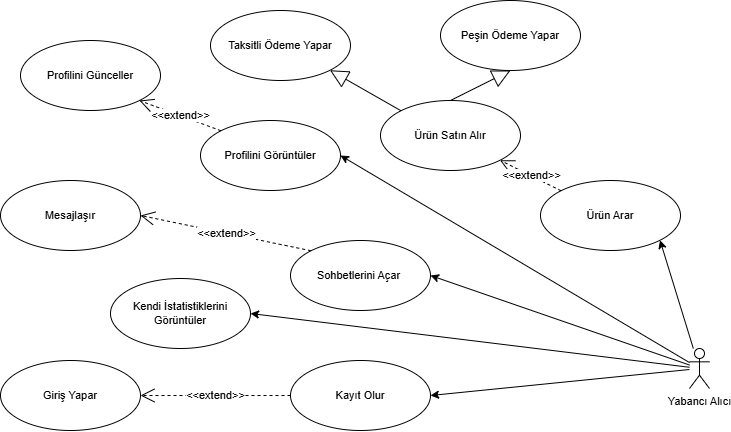

The diagram above was exported from draw.io. Its source (the exported page's mxGraphModel, read from the mxfile embedded in the PNG):
<mxGraphModel dx="1467" dy="753" grid="1" gridSize="10" guides="1" tooltips="1" connect="1" arrows="1" fold="1" page="1" pageScale="1" pageWidth="1000" pageHeight="1000" math="0" shadow="0">
  <root>
    <mxCell id="0" />
    <mxCell id="1" parent="0" />
    <mxCell id="u87Ltixw-DFZqbEDM121-83" value="Ürün Arar" style="ellipse;whiteSpace=wrap;html=1;fontSize=11;" parent="1" vertex="1">
      <mxGeometry x="620" y="490" width="140" height="70" as="geometry" />
    </mxCell>
    <mxCell id="u87Ltixw-DFZqbEDM121-85" value="Profilini Görüntüler" style="ellipse;whiteSpace=wrap;html=1;fontSize=11;" parent="1" vertex="1">
      <mxGeometry x="280" y="430" width="140" height="70" as="geometry" />
    </mxCell>
    <mxCell id="u87Ltixw-DFZqbEDM121-91" value="Kayıt Olur" style="ellipse;whiteSpace=wrap;html=1;fontSize=11;" parent="1" vertex="1">
      <mxGeometry x="370" y="670" width="140" height="70" as="geometry" />
    </mxCell>
    <mxCell id="u87Ltixw-DFZqbEDM121-92" value="Giriş Yapar" style="ellipse;whiteSpace=wrap;html=1;fontSize=11;" parent="1" vertex="1">
      <mxGeometry x="80" y="670" width="140" height="70" as="geometry" />
    </mxCell>
    <mxCell id="u87Ltixw-DFZqbEDM121-95" value="Sohbetlerini Açar&amp;nbsp;" style="ellipse;whiteSpace=wrap;html=1;fontSize=11;" parent="1" vertex="1">
      <mxGeometry x="370" y="550" width="140" height="70" as="geometry" />
    </mxCell>
    <mxCell id="u87Ltixw-DFZqbEDM121-98" value="Profilini Günceller" style="ellipse;whiteSpace=wrap;html=1;fontSize=11;" parent="1" vertex="1">
      <mxGeometry x="100" y="350" width="140" height="70" as="geometry" />
    </mxCell>
    <mxCell id="u87Ltixw-DFZqbEDM121-104" value="Mesajlaşır" style="ellipse;whiteSpace=wrap;html=1;fontSize=11;" parent="1" vertex="1">
      <mxGeometry x="80" y="490" width="140" height="70" as="geometry" />
    </mxCell>
    <mxCell id="u87Ltixw-DFZqbEDM121-111" value="Kendi İstatistiklerini Görüntüler" style="ellipse;whiteSpace=wrap;html=1;fontSize=11;" parent="1" vertex="1">
      <mxGeometry x="190" y="588" width="140" height="70" as="geometry" />
    </mxCell>
    <mxCell id="Ygg76yo1lvIjKc2-hMDk-2" style="rounded=0;orthogonalLoop=1;jettySize=auto;html=1;entryX=1;entryY=0.5;entryDx=0;entryDy=0;fontSize=11;" parent="1" source="Ygg76yo1lvIjKc2-hMDk-1" target="u87Ltixw-DFZqbEDM121-95" edge="1">
      <mxGeometry relative="1" as="geometry" />
    </mxCell>
    <mxCell id="Ygg76yo1lvIjKc2-hMDk-3" style="rounded=0;orthogonalLoop=1;jettySize=auto;html=1;entryX=1;entryY=0.5;entryDx=0;entryDy=0;fontSize=11;" parent="1" source="Ygg76yo1lvIjKc2-hMDk-1" target="u87Ltixw-DFZqbEDM121-91" edge="1">
      <mxGeometry relative="1" as="geometry" />
    </mxCell>
    <mxCell id="Ygg76yo1lvIjKc2-hMDk-5" style="rounded=0;orthogonalLoop=1;jettySize=auto;html=1;entryX=1;entryY=0.5;entryDx=0;entryDy=0;fontSize=11;" parent="1" source="Ygg76yo1lvIjKc2-hMDk-1" target="u87Ltixw-DFZqbEDM121-85" edge="1">
      <mxGeometry relative="1" as="geometry" />
    </mxCell>
    <mxCell id="Ygg76yo1lvIjKc2-hMDk-6" style="rounded=0;orthogonalLoop=1;jettySize=auto;html=1;entryX=1;entryY=1;entryDx=0;entryDy=0;fontSize=11;" parent="1" source="Ygg76yo1lvIjKc2-hMDk-1" target="u87Ltixw-DFZqbEDM121-83" edge="1">
      <mxGeometry relative="1" as="geometry" />
    </mxCell>
    <mxCell id="Ygg76yo1lvIjKc2-hMDk-7" style="rounded=0;orthogonalLoop=1;jettySize=auto;html=1;entryX=1;entryY=0.5;entryDx=0;entryDy=0;fontSize=11;" parent="1" source="Ygg76yo1lvIjKc2-hMDk-1" target="u87Ltixw-DFZqbEDM121-111" edge="1">
      <mxGeometry relative="1" as="geometry" />
    </mxCell>
    <mxCell id="Ygg76yo1lvIjKc2-hMDk-1" value="Yabancı Alıcı" style="shape=umlActor;verticalLabelPosition=bottom;verticalAlign=top;html=1;outlineConnect=0;fontSize=11;" parent="1" vertex="1">
      <mxGeometry x="769" y="658" width="20" height="40" as="geometry" />
    </mxCell>
    <mxCell id="1bOm8mAzU-74pZzdPz95-2" value="Ürün Satın Alır" style="ellipse;whiteSpace=wrap;html=1;fontSize=11;" parent="1" vertex="1">
      <mxGeometry x="460" y="410" width="140" height="70" as="geometry" />
    </mxCell>
    <mxCell id="_TswHYcR5eJmgxJztcxw-15" value="&amp;lt;&amp;lt;extend&amp;gt;&amp;gt;" style="endArrow=open;endSize=12;dashed=1;html=1;rounded=0;exitX=0;exitY=0.5;exitDx=0;exitDy=0;entryX=1;entryY=0.5;entryDx=0;entryDy=0;fontSize=11;" edge="1" parent="1" source="u87Ltixw-DFZqbEDM121-91" target="u87Ltixw-DFZqbEDM121-92">
      <mxGeometry width="160" relative="1" as="geometry">
        <mxPoint x="303" y="748" as="sourcePoint" />
        <mxPoint x="463" y="748" as="targetPoint" />
      </mxGeometry>
    </mxCell>
    <mxCell id="_TswHYcR5eJmgxJztcxw-16" value="&amp;lt;&amp;lt;extend&amp;gt;&amp;gt;" style="endArrow=open;endSize=12;dashed=1;html=1;rounded=0;entryX=1;entryY=1;entryDx=0;entryDy=0;exitX=0;exitY=0;exitDx=0;exitDy=0;fontSize=11;" edge="1" parent="1" source="u87Ltixw-DFZqbEDM121-85" target="u87Ltixw-DFZqbEDM121-98">
      <mxGeometry width="160" relative="1" as="geometry">
        <mxPoint x="303" y="388" as="sourcePoint" />
        <mxPoint x="463" y="388" as="targetPoint" />
      </mxGeometry>
    </mxCell>
    <mxCell id="_TswHYcR5eJmgxJztcxw-20" value="&amp;lt;&amp;lt;extend&amp;gt;&amp;gt;" style="endArrow=open;endSize=12;dashed=1;html=1;rounded=0;exitX=0;exitY=0;exitDx=0;exitDy=0;entryX=1;entryY=0.5;entryDx=0;entryDy=0;fontSize=11;" edge="1" parent="1" source="u87Ltixw-DFZqbEDM121-95" target="u87Ltixw-DFZqbEDM121-104">
      <mxGeometry width="160" relative="1" as="geometry">
        <mxPoint x="180" y="417" as="sourcePoint" />
        <mxPoint x="183" y="318" as="targetPoint" />
      </mxGeometry>
    </mxCell>
    <mxCell id="_TswHYcR5eJmgxJztcxw-21" value="&amp;lt;&amp;lt;extend&amp;gt;&amp;gt;" style="endArrow=open;endSize=12;dashed=1;html=1;rounded=0;entryX=1;entryY=1;entryDx=0;entryDy=0;fontSize=11;" edge="1" parent="1" source="u87Ltixw-DFZqbEDM121-83" target="1bOm8mAzU-74pZzdPz95-2">
      <mxGeometry width="160" relative="1" as="geometry">
        <mxPoint x="190" y="427" as="sourcePoint" />
        <mxPoint x="193" y="328" as="targetPoint" />
      </mxGeometry>
    </mxCell>
    <mxCell id="_TswHYcR5eJmgxJztcxw-26" value="Taksitli Ödeme Yapar" style="ellipse;whiteSpace=wrap;html=1;fontSize=11;" vertex="1" parent="1">
      <mxGeometry x="290" y="320" width="140" height="70" as="geometry" />
    </mxCell>
    <mxCell id="_TswHYcR5eJmgxJztcxw-27" value="Peşin Ödeme Yapar" style="ellipse;whiteSpace=wrap;html=1;fontSize=11;" vertex="1" parent="1">
      <mxGeometry x="520" y="310" width="140" height="70" as="geometry" />
    </mxCell>
    <mxCell id="_TswHYcR5eJmgxJztcxw-28" value="" style="endArrow=block;endSize=16;endFill=0;html=1;rounded=0;entryX=1;entryY=1;entryDx=0;entryDy=0;exitX=0;exitY=0;exitDx=0;exitDy=0;fontSize=11;" edge="1" parent="1" source="1bOm8mAzU-74pZzdPz95-2" target="_TswHYcR5eJmgxJztcxw-26">
      <mxGeometry width="160" relative="1" as="geometry">
        <mxPoint x="303" y="378" as="sourcePoint" />
        <mxPoint x="463" y="378" as="targetPoint" />
      </mxGeometry>
    </mxCell>
    <mxCell id="_TswHYcR5eJmgxJztcxw-29" value="" style="endArrow=block;endSize=16;endFill=0;html=1;rounded=0;entryX=0.5;entryY=1;entryDx=0;entryDy=0;exitX=0.5;exitY=0;exitDx=0;exitDy=0;fontSize=11;" edge="1" parent="1" source="1bOm8mAzU-74pZzdPz95-2" target="_TswHYcR5eJmgxJztcxw-27">
      <mxGeometry width="160" relative="1" as="geometry">
        <mxPoint x="473" y="428" as="sourcePoint" />
        <mxPoint x="489" y="378" as="targetPoint" />
      </mxGeometry>
    </mxCell>
  </root>
</mxGraphModel>